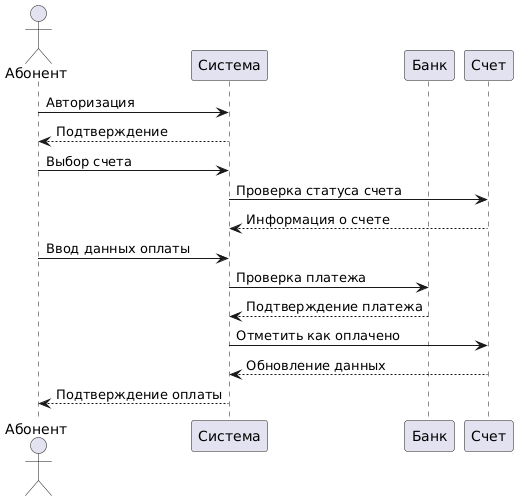

The diagram above was rendered by PlantUML. Its source (embedded in the PNG):
@startuml
actor "Абонент" as Subscriber
participant "Система" as System
participant "Банк" as Bank
participant "Счет" as Bill

Subscriber -> System: Авторизация
System --> Subscriber: Подтверждение
Subscriber -> System: Выбор счета
System -> Bill: Проверка статуса счета
Bill --> System: Информация о счете
Subscriber -> System: Ввод данных оплаты
System -> Bank: Проверка платежа
Bank --> System: Подтверждение платежа
System -> Bill: Отметить как оплачено
Bill --> System: Обновление данных
System --> Subscriber: Подтверждение оплаты
@enduml